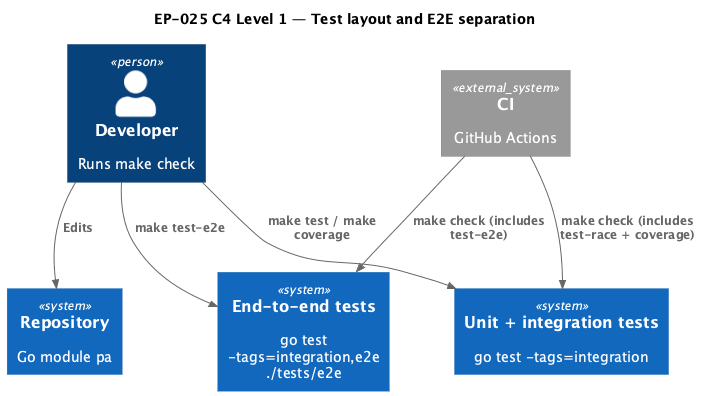

The diagram above was rendered by PlantUML. Its source (embedded in the PNG):
@startuml
!include <C4/C4_Context>

title EP-025 C4 Level 1 — Test layout and E2E separation

Person(dev, "Developer", "Runs make check")
System_Ext(ci, "CI", "GitHub Actions")
System(repo, "Repository", "Go module pa")
System(unit, "Unit + integration tests", "go test -tags=integration")
System(e2e, "End-to-end tests", "go test -tags=integration,e2e ./tests/e2e")

Rel(dev, repo, "Edits")
Rel(dev, unit, "make test / make coverage")
Rel(dev, e2e, "make test-e2e")
Rel(ci, unit, "make check (includes test-race + coverage)")
Rel(ci, e2e, "make check (includes test-e2e)")

@enduml